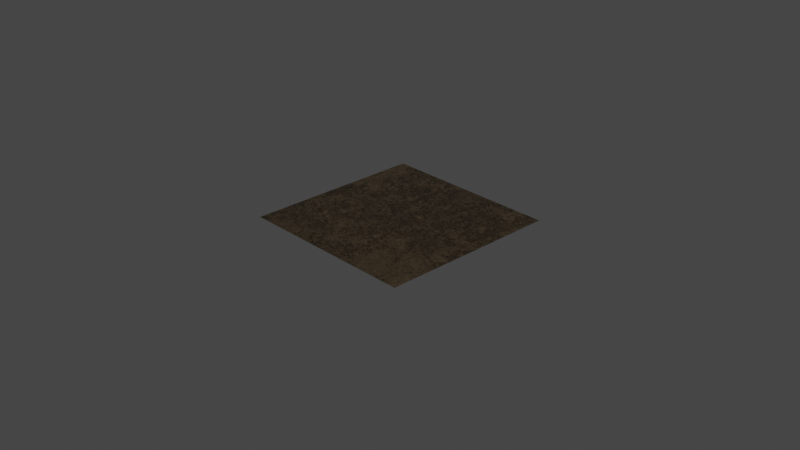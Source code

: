 # Source: gold_rough.blend  (saved by Blender 4.0.36; exported with 4.5.12 LTS)
import bpy
from mathutils import Matrix  # noqa: F401  (used for matrix-valued properties, if any)

bpy.ops.wm.read_factory_settings(use_empty=True)
scene = bpy.context.scene
scene.name = 'Scene'

# ---- collections
col_collection = bpy.data.collections.new('Collection'); scene.collection.children.link(col_collection)

# ---- materials (node trees are filled in below, after node groups)
mat_gold_rough = bpy.data.materials.new('gold_rough')
mat_gold_rough.alpha_threshold = 0.0
mat_gold_rough.use_transparent_shadow = False
mat_gold_rough.line_color = (0.0, 0.0, 0.0, 1.0)

# ---- node groups
ng_clouds_01_003 = bpy.data.node_groups.new('Clouds 01.003', 'ShaderNodeTree')
_s = ng_clouds_01_003.interface.new_socket(name='Linear', in_out='OUTPUT', socket_type='NodeSocketFloat')
_s.min_value = 0.0
_s.max_value = 1.0
_s = ng_clouds_01_003.interface.new_socket(name='Constant', in_out='OUTPUT', socket_type='NodeSocketFloat')
_s.min_value = 0.0
_s.max_value = 0.0
_s = ng_clouds_01_003.interface.new_socket(name='Vector', in_out='INPUT', socket_type='NodeSocketVector')
_s.min_value = -1e+04
_s.max_value = 1e+04
_s.hide_value = True
_s = ng_clouds_01_003.interface.new_socket(name='Scale', in_out='INPUT', socket_type='NodeSocketFloat')
_s.default_value = 1.0
_s.min_value = -1e+04
_s.max_value = 1e+04
_s = ng_clouds_01_003.interface.new_socket(name='Mix 1', in_out='INPUT', socket_type='NodeSocketFloat')
_s.subtype = 'FACTOR'
_s.default_value = 0.7583
_s.min_value = 0.0
_s.max_value = 1.0
_s = ng_clouds_01_003.interface.new_socket(name='Mix 2', in_out='INPUT', socket_type='NodeSocketFloat')
_s.default_value = 1.0
_s.min_value = 0.0
_s.max_value = 1.0
_s = ng_clouds_01_003.interface.new_socket(name='Distortion', in_out='INPUT', socket_type='NodeSocketFloat')
_s.min_value = 0.0
_s.max_value = 1.0
_s = ng_clouds_01_003.interface.new_socket(name='Distortion', in_out='INPUT', socket_type='NodeSocketFloat')
_s.min_value = 0.0
_s.max_value = 1.0
_s = ng_clouds_01_003.interface.new_socket(name='Detail', in_out='INPUT', socket_type='NodeSocketFloat')
_s.default_value = 9.46
_s.min_value = 0.0
_s.max_value = 16.0
_s = ng_clouds_01_003.interface.new_socket(name='Detail', in_out='INPUT', socket_type='NodeSocketFloat')
_s.default_value = 0.9
_s.min_value = 0.0
_s.max_value = 16.0
_s = ng_clouds_01_003.interface.new_socket(name='Constant Seed', in_out='INPUT', socket_type='NodeSocketFloat')
_s.default_value = -9.5
_s.min_value = -1e+04
_s.max_value = 1e+04
_N = ng_clouds_01_003.nodes; _L = ng_clouds_01_003.links
n0 = _N.new('ShaderNodeVectorMath'); n0.name = 'Vector Math'; n0.location = (-470, 37)
n0.operation = 'SCALE'
n1 = _N.new('ShaderNodeMapRange'); n1.name = 'Map Range.001'; n1.location = (-472, -122)
n1.hide = True
n1.inputs[3].default_value = 0.78
n2 = _N.new('NodeGroupOutput'); n2.name = 'Group Output'; n2.location = (622, 28)
n3 = _N.new('ShaderNodeMapRange'); n3.name = 'Map Range.002'; n3.location = (-463, -179)
n3.hide = True
n3.inputs[3].default_value = 0.3
n3.inputs[4].default_value = 0.8
n4 = _N.new('ShaderNodeVectorMath'); n4.name = 'Vector Math.001'; n4.location = (-858, 207)
n4.operation = 'LENGTH'
n5 = _N.new('ShaderNodeMath'); n5.name = 'Math'; n5.location = (-688, 185)
n5.hide = True
n5.operation = 'GREATER_THAN'
n5.inputs[1].default_value = 0.0
n5.inputs[2].default_value = 0.0
n6 = _N.new('ShaderNodeMix'); n6.name = 'Mix'; n6.location = (-691, 150)
n6.data_type = 'RGBA'
n7 = _N.new('ShaderNodeTexNoise'); n7.name = 'Noise Texture.001'; n7.location = (-267, 52)
n7.inputs[2].default_value = 0.89
n8 = _N.new('ShaderNodeTexNoise'); n8.name = 'Noise Texture'; n8.location = (-103, -22)
n8.inputs[2].default_value = 3.39
n9 = _N.new('ShaderNodeTexVoronoi'); n9.name = 'Voronoi Texture'; n9.location = (62, 41)
n9.distance = 'CHEBYCHEV'
n9.inputs[2].default_value = 7.38
n9.inputs[7].default_value = 0.73
n10 = _N.new('ShaderNodeTexWhiteNoise'); n10.name = 'White Noise Texture'; n10.location = (251, -129)
n10.noise_dimensions = '4D'
n11 = _N.new('ShaderNodeMapRange'); n11.name = 'Map Range.003'; n11.location = (-463, -289)
n11.hide = True
n11.inputs[4].default_value = 0.2
n12 = _N.new('NodeGroupInput'); n12.name = 'Group Input'; n12.location = (-1150, -96)
n13 = _N.new('ShaderNodeUVMap'); n13.name = 'UV Map'; n13.location = (-1102, 45)
n14 = _N.new('ShaderNodeTexCoord'); n14.name = 'Texture Coordinate'; n14.location = (-1303, 177)
n15 = _N.new('ShaderNodeClamp'); n15.name = 'Clamp'; n15.location = (-267, -248)
n15.hide = True
n16 = _N.new('ShaderNodeClamp'); n16.name = 'Clamp.001'; n16.location = (-103, -322)
n16.hide = True
_L.new(n9.outputs[0], n2.inputs[0])
_L.new(n8.outputs[1], n9.inputs[0])
_L.new(n7.outputs[1], n8.inputs[0])
_L.new(n9.outputs[1], n10.inputs[0])
_L.new(n0.outputs[0], n7.inputs[0])
_L.new(n12.outputs[1], n0.inputs[3])
_L.new(n12.outputs[2], n1.inputs[0])
_L.new(n12.outputs[3], n3.inputs[0])
_L.new(n12.outputs[5], n8.inputs[8])
_L.new(n12.outputs[4], n11.inputs[0])
_L.new(n11.outputs[0], n7.inputs[8])
_L.new(n10.outputs[0], n2.inputs[1])
_L.new(n12.outputs[0], n4.inputs[0])
_L.new(n4.outputs[1], n5.inputs[0])
_L.new(n5.outputs[0], n6.inputs[0])
_L.new(n12.outputs[0], n6.inputs[7])
_L.new(n6.outputs[2], n0.inputs[0])
_L.new(n12.outputs[6], n7.inputs[3])
_L.new(n12.outputs[7], n8.inputs[3])
_L.new(n12.outputs[8], n10.inputs[1])
_L.new(n14.outputs[3], n6.inputs[6])
_L.new(n1.outputs[0], n15.inputs[0])
_L.new(n15.outputs[0], n7.inputs[4])
_L.new(n3.outputs[0], n16.inputs[0])
_L.new(n16.outputs[0], n8.inputs[4])
n2.is_active_output = True
ng_normal_bake = bpy.data.node_groups.new('normal_bake', 'ShaderNodeTree')
_s = ng_normal_bake.interface.new_socket(name='Vector', in_out='OUTPUT', socket_type='NodeSocketVector')
_s = ng_normal_bake.interface.new_socket(name='Color', in_out='INPUT', socket_type='NodeSocketVector')
_s.hide_value = True
_N = ng_normal_bake.nodes; _L = ng_normal_bake.links
n0 = _N.new('ShaderNodeVectorMath'); n0.name = 'Vector Math.001'; n0.location = (-4, -55)
n0.operation = 'DOT_PRODUCT'
n1 = _N.new('ShaderNodeVectorMath'); n1.name = 'Vector Math.005'; n1.location = (-264, -55)
n1.operation = 'CROSS_PRODUCT'
n2 = _N.new('ShaderNodeVectorMath'); n2.name = 'Vector Math.002'; n2.location = (-1, -219)
n2.operation = 'DOT_PRODUCT'
n3 = _N.new('NodeReroute'); n3.name = 'Reroute'; n3.location = (-85, 62)
n3.width = 16
n3.socket_idname = 'NodeSocketVector'
n4 = _N.new('ShaderNodeVectorMath'); n4.name = 'Vector Math'; n4.location = (2, 98)
n4.operation = 'DOT_PRODUCT'
n5 = _N.new('ShaderNodeCombineXYZ'); n5.name = 'Combine XYZ'; n5.location = (198, 2)
n6 = _N.new('ShaderNodeNewGeometry'); n6.name = 'Geometry'; n6.location = (-577, -273)
n7 = _N.new('ShaderNodeTangent'); n7.name = 'Tangent'; n7.location = (-579, 25)
n7.width = 232
n7.direction_type = 'UV_MAP'
n8 = _N.new('NodeGroupOutput'); n8.name = 'Group Output'; n8.location = (757, 49)
n9 = _N.new('NodeGroupInput'); n9.name = 'Group Input'; n9.location = (-552, 105)
n10 = _N.new('ShaderNodeVectorMath'); n10.name = 'Vector Math.004'; n10.location = (398, -39)
n10.hide = True
n10.inputs[1].default_value = (0.5, 0.5, 0.5)
n11 = _N.new('ShaderNodeVectorMath'); n11.name = 'Vector Math.003'; n11.location = (398, -4)
n11.hide = True
n11.operation = 'SCALE'
n11.inputs[3].default_value = 0.5
n12 = _N.new('ShaderNodeMath'); n12.name = 'sanctus_correct_normal_y'; n12.location = (0, 0)
n12.label = 'sanctus_correct_normal_y'
n12.operation = 'MULTIPLY'
n12.inputs[1].default_value = -1.0
_L.new(n4.outputs[1], n5.inputs[0])
_L.new(n2.outputs[1], n5.inputs[2])
_L.new(n3.outputs[0], n4.inputs[0])
_L.new(n3.outputs[0], n0.inputs[0])
_L.new(n3.outputs[0], n2.inputs[0])
_L.new(n7.outputs[0], n1.inputs[0])
_L.new(n6.outputs[1], n1.inputs[1])
_L.new(n7.outputs[0], n4.inputs[1])
_L.new(n1.outputs[0], n0.inputs[1])
_L.new(n6.outputs[1], n2.inputs[1])
_L.new(n9.outputs[0], n3.inputs[0])
_L.new(n5.outputs[0], n11.inputs[0])
_L.new(n10.outputs[0], n8.inputs[0])
_L.new(n11.outputs[0], n10.inputs[0])
_L.new(n0.outputs[1], n12.inputs[0])
_L.new(n12.outputs[0], n5.inputs[1])
n8.is_active_output = True
ng_rough_metal = bpy.data.node_groups.new('Rough Metal', 'ShaderNodeTree')
_s = ng_rough_metal.interface.new_socket(name='BSDF', in_out='OUTPUT', socket_type='NodeSocketShader')
_s = ng_rough_metal.interface.new_socket(name='Color Bake', in_out='OUTPUT', socket_type='NodeSocketColor')
_s.default_value = (0.0, 0.0, 0.0, 0.0)
_s = ng_rough_metal.interface.new_socket(name='Metallic Bake', in_out='OUTPUT', socket_type='NodeSocketFloat')
_s.default_value = 1.0
_s = ng_rough_metal.interface.new_socket(name='Roughness Bake', in_out='OUTPUT', socket_type='NodeSocketFloat')
_s = ng_rough_metal.interface.new_socket(name='Normal Bake', in_out='OUTPUT', socket_type='NodeSocketVector')
_s.min_value = 0.0
_s.max_value = 0.0
_s = ng_rough_metal.interface.new_socket(name='--METAL--', in_out='INPUT', socket_type='NodeSocketFloat')
_s.hide_value = True
_s = ng_rough_metal.interface.new_socket(name='Color', in_out='INPUT', socket_type='NodeSocketColor')
_s.default_value = (1.0, 0.5658, 0.1562, 1.0)
_s = ng_rough_metal.interface.new_socket(name='Roughness', in_out='INPUT', socket_type='NodeSocketFloat')
_s.min_value = 0.0
_s.max_value = 1.0
_s = ng_rough_metal.interface.new_socket(name='--TEXTURE--', in_out='INPUT', socket_type='NodeSocketFloat')
_s.hide_value = True
_s = ng_rough_metal.interface.new_socket(name='Scale', in_out='INPUT', socket_type='NodeSocketFloat')
_s.default_value = 1.0
_s.min_value = -1e+04
_s.max_value = 1e+04
_s = ng_rough_metal.interface.new_socket(name='Seed', in_out='INPUT', socket_type='NodeSocketFloat')
_s.min_value = 0.0
_s.max_value = 1e+04
_s = ng_rough_metal.interface.new_socket(name='Bump', in_out='INPUT', socket_type='NodeSocketFloat')
_s.default_value = 1.0
_s.min_value = 0.0
_s.max_value = 1e+04
_s = ng_rough_metal.interface.new_socket(name='--OTHERS--', in_out='INPUT', socket_type='NodeSocketFloat')
_s.hide_value = True
_s = ng_rough_metal.interface.new_socket(name='Vector', in_out='INPUT', socket_type='NodeSocketVector')
_s.min_value = -1e+04
_s.max_value = 1e+04
_s.hide_value = True
_N = ng_rough_metal.nodes; _L = ng_rough_metal.links
n0 = _N.new('NodeReroute'); n0.name = 'Reroute'; n0.location = (-746, -231)
n0.width = 16
n0.socket_idname = 'NodeSocketFloat'
n1 = _N.new('NodeReroute'); n1.name = 'Reroute.001'; n1.location = (-747, -386)
n1.width = 16
n1.socket_idname = 'NodeSocketFloat'
n2 = _N.new('NodeGroupInput'); n2.name = 'Group Input'; n2.location = (-1300, -147)
n3 = _N.new('ShaderNodeMix'); n3.name = 'Mix.002'; n3.location = (-647, 174)
n3.data_type = 'RGBA'
n4 = _N.new('ShaderNodeVectorMath'); n4.name = 'Vector Math.001'; n4.location = (-1085, 90)
n4.operation = 'LENGTH'
n5 = _N.new('ShaderNodeMath'); n5.name = 'Math.002'; n5.location = (-863, 236)
n5.operation = 'GREATER_THAN'
n5.inputs[1].default_value = 0.0
n6 = _N.new('ShaderNodeTexCoord'); n6.name = 'Texture Coordinate'; n6.location = (-869, 78)
n7 = _N.new('ShaderNodeBsdfPrincipled'); n7.name = 'Principled BSDF'; n7.location = (1007, 259)
n7.distribution = 'GGX'
n7.subsurface_method = 'BURLEY'
n7.inputs[3].default_value = 1.45
n7.inputs[27].default_value = (0.0, 0.0, 0.0, 1.0)
n7.inputs[28].default_value = 1.0
n8 = _N.new('ShaderNodeGroup'); n8.name = 'Group'; n8.location = (-223, -49)
n8.node_tree = ng_clouds_01_003
n8.inputs[1].default_value = 0.1
n8.inputs[2].default_value = 0.7583
n8.inputs[3].default_value = 0.64
n8.inputs[4].default_value = 0.63
n8.inputs[5].default_value = 0.21
n8.inputs[6].default_value = 10.56
n8.inputs[7].default_value = 1.6
n8.inputs[8].default_value = 3.2
n9 = _N.new('ShaderNodeGroup'); n9.name = 'Group.001'; n9.location = (717, -102)
n9.node_tree = ng_normal_bake
n10 = _N.new('NodeGroupOutput'); n10.name = 'Group Output'; n10.location = (1348, 154)
n11 = _N.new('NodeReroute'); n11.name = 'Reroute.002'; n11.location = (749, 231)
n11.width = 16
n12 = _N.new('ShaderNodeMix'); n12.name = 'Mix.001'; n12.location = (256, 287)
n12.data_type = 'RGBA'
n12.blend_type = 'COLOR'
n12.inputs[0].default_value = 1.0
n13 = _N.new('NodeReroute'); n13.name = 'Reroute.003'; n13.location = (667, -22)
n13.width = 16
n13.socket_idname = 'NodeSocketFloat'
n14 = _N.new('ShaderNodeMath'); n14.name = 'Math.001'; n14.location = (-220, -249)
n14.operation = 'DIVIDE'
n14.inputs[0].default_value = 1.0
n15 = _N.new('ShaderNodeMath'); n15.name = 'Math'; n15.location = (-36, -161)
n15.hide = True
n15.operation = 'MULTIPLY'
n15.inputs[1].default_value = 0.002
n16 = _N.new('ShaderNodeMath'); n16.name = 'Math.003'; n16.location = (-36, -197)
n16.hide = True
n16.operation = 'MULTIPLY'
n17 = _N.new('ShaderNodeBump'); n17.name = 'Bump'; n17.location = (526, -188)
n17.inputs[2].default_value = 1.0
n18 = _N.new('ShaderNodeMapRange'); n18.name = 'Map Range'; n18.location = (194, 80)
n18.inputs[3].default_value = 0.38
n18.inputs[4].default_value = 0.0
n19 = _N.new('ShaderNodeValue'); n19.name = 'Value'; n19.location = (477, 105)
n19.outputs[0].default_value = 1.0
n20 = _N.new('ShaderNodeMath'); n20.name = 'Math.004'; n20.location = (433, 9)
n21 = _N.new('ShaderNodeMapRange'); n21.name = 'Map Range.001'; n21.location = (20, -341)
n21.inputs[4].default_value = 0.62
n22 = _N.new('ShaderNodeVectorMath'); n22.name = 'Vector Math'; n22.location = (-663, 262)
n22.operation = 'SCALE'
n23 = _N.new('ShaderNodeVectorMath'); n23.name = 'Vector Math.002'; n23.location = (-443, 166)
n24 = _N.new('ShaderNodeCombineXYZ'); n24.name = 'Combine XYZ'; n24.location = (-577, -87)
_L.new(n8.outputs[0], n12.inputs[6])
_L.new(n8.outputs[0], n15.inputs[0])
_L.new(n17.outputs[0], n7.inputs[5])
_L.new(n23.outputs[0], n8.inputs[0])
_L.new(n15.outputs[0], n16.inputs[0])
_L.new(n0.outputs[0], n22.inputs[3])
_L.new(n2.outputs[4], n0.inputs[0])
_L.new(n0.outputs[0], n1.inputs[0])
_L.new(n1.outputs[0], n14.inputs[1])
_L.new(n14.outputs[0], n17.inputs[1])
_L.new(n2.outputs[1], n12.inputs[7])
_L.new(n2.outputs[8], n4.inputs[0])
_L.new(n4.outputs[1], n5.inputs[0])
_L.new(n5.outputs[0], n3.inputs[0])
_L.new(n2.outputs[8], n3.inputs[7])
_L.new(n6.outputs[3], n3.inputs[6])
_L.new(n3.outputs[2], n22.inputs[0])
_L.new(n13.outputs[0], n7.inputs[2])
_L.new(n7.outputs[0], n10.inputs[0])
_L.new(n11.outputs[0], n7.inputs[0])
_L.new(n16.outputs[0], n17.inputs[3])
_L.new(n2.outputs[6], n16.inputs[1])
_L.new(n19.outputs[0], n7.inputs[1])
_L.new(n11.outputs[0], n10.inputs[1])
_L.new(n19.outputs[0], n10.inputs[2])
_L.new(n13.outputs[0], n10.inputs[3])
_L.new(n9.outputs[0], n10.inputs[4])
_L.new(n17.outputs[0], n9.inputs[0])
_L.new(n12.outputs[2], n11.inputs[0])
_L.new(n8.outputs[1], n18.inputs[0])
_L.new(n20.outputs[0], n13.inputs[0])
_L.new(n18.outputs[0], n20.inputs[0])
_L.new(n21.outputs[0], n20.inputs[1])
_L.new(n2.outputs[2], n21.inputs[0])
_L.new(n22.outputs[0], n23.inputs[0])
_L.new(n24.outputs[0], n23.inputs[1])
_L.new(n2.outputs[5], n24.inputs[2])
n10.is_active_output = True

# ---- material node trees
mat_gold_rough.use_nodes = True; mat_gold_rough.node_tree.nodes.clear()
_N = mat_gold_rough.node_tree.nodes; _L = mat_gold_rough.node_tree.links
n0 = _N.new('ShaderNodeOutputMaterial'); n0.name = 'Material Output'; n0.location = (300, 300)
n1 = _N.new('ShaderNodeGroup'); n1.name = 'Group.001'; n1.location = (71, 276)
n1.width = 156
n1.node_tree = ng_rough_metal
n1.inputs[0].default_value = 0.0
n1.inputs[1].default_value = (0.9561, 0.7011, 0.4179, 1.0)
n1.inputs[2].default_value = 0.0
n1.inputs[3].default_value = 0.0
n1.inputs[4].default_value = 1.0
n1.inputs[5].default_value = 0.0
n1.inputs[6].default_value = 1.0
n1.inputs[7].default_value = 0.0
n1.inputs[8].default_value = (0.0, 0.0, 0.0)
_L.new(n1.outputs[0], n0.inputs[0])
n0.is_active_output = True

# ---- world
world_world = bpy.data.worlds.new('World'); scene.world = world_world
world_world.use_nodes = True; world_world.node_tree.nodes.clear()
_N = world_world.node_tree.nodes; _L = world_world.node_tree.links
n0 = _N.new('ShaderNodeOutputWorld'); n0.name = 'World Output'; n0.location = (300, 300)
n1 = _N.new('ShaderNodeBackground'); n1.name = 'Background'; n1.location = (10, 300)
n1.inputs[0].default_value = (0.05088, 0.05088, 0.05088, 1.0)
_L.new(n1.outputs[0], n0.inputs[0])
n0.is_active_output = True
world_world.color = (0.05088, 0.05088, 0.05088)
world_world.use_sun_shadow = False
world_world.sun_shadow_jitter_overblur = 0.0

# ---- cameras
cam_camera = bpy.data.cameras.new('Camera')
cam_camera.clip_end = 100.0
cam_camera.ortho_scale = 7.314

# ---- lights
light_light = bpy.data.lights.new('Light', 'POINT')
light_light.transmission_factor = 0.0
light_light.use_soft_falloff = False
light_light.energy = 1000.0
light_light.shadow_soft_size = 0.1
light_light.shadow_maximum_resolution = 0.006
light_light.use_absolute_resolution = True

# ---- meshes
me_plane = bpy.data.meshes.new('Plane')
me_plane.from_pydata([(-1.0, -1.0, 0.0), (1.0, -1.0, 0.0), (-1.0, 1.0, 0.0), (1.0, 1.0, 0.0)], [], [(0, 1, 3, 2)])
_uv = me_plane.uv_layers.new(name='UVMap')
_uv.uv.foreach_set('vector', [0.0, 0.0, 1.0, 0.0, 1.0, 1.0, 0.0, 1.0])
me_plane.materials.append(mat_gold_rough)
me_plane.use_remesh_fix_poles = True
me_plane.use_remesh_preserve_attributes = False
me_plane.update()

# ---- objects
ob_light = bpy.data.objects.new('Light', light_light)
ob_camera = bpy.data.objects.new('Camera', cam_camera)
ob_plane = bpy.data.objects.new('Plane', me_plane)

# ---- transforms, parenting, visibility, modifiers, constraints
ob_light.location = (4.076, 1.005, 5.904)
ob_light.rotation_euler = (0.6503, 0.05522, 1.866)
ob_light.lock_rotations_4d = False
ob_light.empty_display_type = 'ARROWS'
ob_light.color = (0.0, 0.0, 0.0, 0.0)
ob_light.lineart.crease_threshold = 0.0
ob_camera.location = (7.359, -6.926, 4.958)
ob_camera.rotation_euler = (1.109, 0.0, 0.8149)
ob_camera.lock_rotations_4d = False
ob_camera.empty_display_type = 'ARROWS'
ob_camera.color = (0.0, 0.0, 0.0, 0.0)
ob_camera.display_type = 'WIRE'
ob_camera.lineart.crease_threshold = 0.0
ob_plane.location = (0.0, 0.0, 0.0)

# ---- collection membership
col_collection.objects.link(ob_light)
col_collection.objects.link(ob_camera)
col_collection.objects.link(ob_plane)

# ---- scene / render settings (as saved in the file)
scene.camera = ob_camera
scene.frame_start = 1; scene.frame_end = 250; scene.frame_set(1)
scene.render.engine = 'BLENDER_EEVEE_NEXT'
scene.cycles.use_denoising = False
scene.cycles.sampling_pattern = 'TABULATED_SOBOL'
scene.cycles.use_light_tree = False
scene.view_settings.view_transform = 'Filmic'
bpy.context.view_layer.update()
